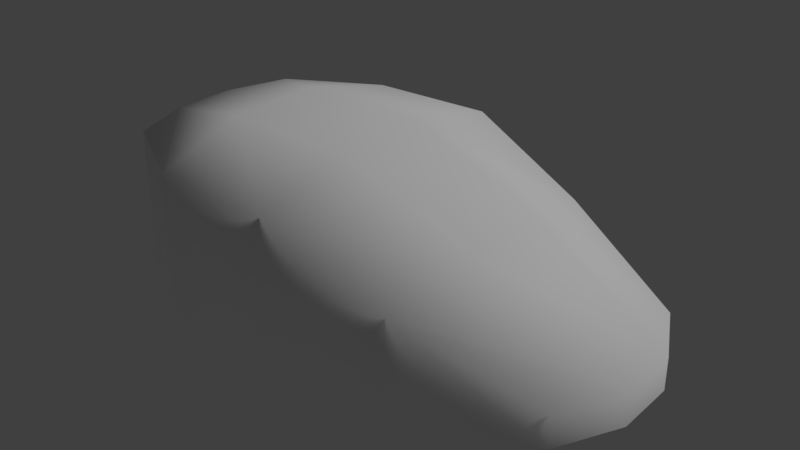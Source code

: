 # Source: island_06.blend  (saved by Blender 2.79.0; exported with 4.5.12 LTS)
import bpy
from mathutils import Matrix  # noqa: F401  (used for matrix-valued properties, if any)

bpy.ops.wm.read_factory_settings(use_empty=True)
scene = bpy.context.scene
scene.name = 'Scene'

# ---- collections
col_collection_1 = bpy.data.collections.new('Collection 1'); scene.collection.children.link(col_collection_1)

# ---- materials (node trees are filled in below, after node groups)
mat_island = bpy.data.materials.new('island')
mat_island.alpha_threshold = 0.0
mat_island.use_transparent_shadow = False
mat_island.diffuse_color = (1.0, 1.0, 1.0, 1.0)
mat_island.roughness = 0.5
mat_island.specular_intensity = 0.0

# ---- material node trees

# ---- world
world_world = bpy.data.worlds.new('World'); scene.world = world_world
world_world.color = (0.05088, 0.05088, 0.05088)
world_world.use_sun_shadow = False
world_world.sun_shadow_jitter_overblur = 0.0
world_world.cycles.sampling_method = 'MANUAL'

# ---- lights
light_hemi = bpy.data.lights.new('Hemi', 'SUN')
light_hemi.transmission_factor = 0.0
light_hemi.angle = 0.1993
light_hemi.energy = 1.0
light_hemi.shadow_buffer_clip_start = 0.5
light_hemi.shadow_soft_size = 0.1
light_hemi.shadow_cascade_max_distance = 1000.0

# ---- meshes
me_island6mesh = bpy.data.meshes.new('Island6Mesh')
me_island6mesh.from_pydata([(-1.51, 1.515, 1.461), (-1.51, -1.515, 1.461), (-2.461, -0.9836, -0.003372), (-2.461, -0.9836, 1.461), (-2.461, 0.9836, -0.003372), (-2.461, 0.9836, 1.461), (2.351, 0.9836, 0.3379), (2.351, 0.9836, -0.003372), (2.679, -0.3279, 0.3379), (2.679, 0.3278, 0.3379), (-2.679, -0.3279, -0.003372), (-2.679, 0.3278, -0.003372), (-2.679, 0.3279, 1.461), (-2.679, -0.3279, 1.461), (-1.51, -1.515, -0.003372), (-1.51, 1.515, -0.003372), (2.351, -0.9836, 0.3379), (2.351, -0.9836, -0.003372), (-0.214, 1.57, 1.461), (-0.214, 1.57, -0.003372), (-0.214, -1.57, 1.461), (-0.214, -1.57, -0.003372), (2.679, -0.3279, -0.003372), (2.679, 0.3279, -0.003372), (-0.2156, -0.5232, 1.691), (-0.2156, 0.5232, 1.691), (1.026, 1.422, -0.003372), (1.026, 1.422, 0.8994), (-1.619, 0.5049, 1.691), (-1.619, -0.5049, 1.691), (1.026, -1.422, -0.003372), (1.026, -1.422, 0.8994), (1.189, 0.474, 1.13), (1.189, -0.474, 1.13)], [], [(26, 27, 6, 7), (22, 8, 16, 17), (30, 31, 20, 21), (33, 24, 20, 31), (11, 12, 5, 4), (28, 0, 5, 12), (14, 1, 3, 2), (0, 15, 4, 5), (18, 19, 15, 0), (21, 20, 1, 14), (25, 18, 0, 28), (19, 18, 27, 26), (20, 24, 29, 1), (24, 25, 28, 29), (1, 29, 13, 3), (29, 28, 12, 13), (2, 3, 13, 10), (10, 13, 12, 11), (27, 18, 25, 32), (32, 25, 24, 33), (17, 16, 31, 30), (8, 33, 31, 16), (6, 27, 32, 9), (9, 32, 33, 8), (7, 6, 9, 23), (23, 9, 8, 22)])
me_island6mesh.polygons.foreach_set('use_smooth', [True] * 26)
_uv = me_island6mesh.uv_layers.new(name='UVMap')
_uv.uv.foreach_set('vector', [0.9675, 0.4071, 0.9041, 0.3987, 0.8957, 0.2513, 0.9675, 0.2664, 0.9675, 0.2315, 0.9142, 0.2085, 0.8957, 0.2462, 0.9675, 0.2664, 0.9675, 0.4071, 0.9041, 0.4021, 0.8957, 0.5345, 0.9675, 0.5389, 0.2435, 0.4506, 0.2401, 0.5483, 0.1674, 0.5482, 0.1776, 0.4619, 0.9675, 0.8007, 0.9075, 0.8095, 0.9075, 0.7845, 0.9675, 0.7777, 0.3116, 0.6458, 0.3817, 0.6382, 0.3448, 0.7044, 0.2993, 0.7195, 0.9675, 0.6765, 0.9002, 0.6664, 0.9075, 0.7845, 0.9675, 0.7777, 0.8949, 0.6637, 0.9675, 0.6765, 0.9675, 0.7777, 0.9075, 0.7845, 0.8957, 0.5345, 0.9675, 0.5389, 0.9675, 0.6765, 0.8949, 0.6637, 0.9675, 0.5389, 0.8957, 0.5345, 0.9002, 0.6664, 0.9675, 0.6765, 0.3128, 0.5483, 0.3856, 0.5482, 0.3817, 0.6382, 0.3116, 0.6458, 0.9675, 0.5389, 0.8957, 0.5345, 0.9041, 0.3987, 0.9675, 0.4071, 0.1674, 0.5482, 0.2401, 0.5483, 0.2414, 0.6458, 0.1712, 0.6382, 0.2401, 0.5483, 0.3128, 0.5483, 0.3116, 0.6458, 0.2414, 0.6458, 0.1712, 0.6382, 0.2414, 0.6458, 0.2537, 0.7195, 0.2081, 0.7044, 0.2414, 0.6458, 0.3116, 0.6458, 0.2993, 0.7195, 0.2537, 0.7195, 0.9675, 0.7777, 0.9075, 0.7845, 0.9075, 0.8095, 0.9675, 0.8007, 0.9675, 0.8007, 0.9075, 0.8095, 0.9075, 0.8095, 0.9675, 0.8007, 0.3753, 0.4619, 0.3856, 0.5482, 0.3128, 0.5483, 0.3094, 0.4506, 0.3094, 0.4506, 0.3128, 0.5483, 0.2401, 0.5483, 0.2435, 0.4506, 0.9675, 0.2664, 0.8957, 0.2462, 0.9041, 0.4021, 0.9675, 0.4071, 0.2537, 0.3471, 0.2435, 0.4506, 0.1776, 0.4619, 0.2081, 0.3699, 0.3448, 0.3699, 0.3753, 0.4619, 0.3094, 0.4506, 0.2993, 0.3471, 0.2993, 0.3471, 0.3094, 0.4506, 0.2435, 0.4506, 0.2537, 0.3471, 0.9675, 0.2664, 0.8957, 0.2513, 0.9125, 0.2085, 0.9675, 0.2315, 0.9675, 0.2315, 0.9125, 0.2085, 0.9142, 0.2085, 0.9675, 0.2315])
me_island6mesh.materials.append(mat_island)
me_island6mesh.use_remesh_preserve_volume = False
me_island6mesh.use_remesh_preserve_attributes = False
me_island6mesh.use_mirror_vertex_groups = False
me_island6mesh.use_paint_bone_selection = False
me_island6mesh.use_paint_mask = True
me_island6mesh.update()

# ---- objects
ob_hemi = bpy.data.objects.new('Hemi', light_hemi)
ob_island06mesh__col = bpy.data.objects.new('Island06Mesh -col', me_island6mesh)

# ---- transforms, parenting, visibility, modifiers, constraints
ob_hemi.location = (0.0, 0.0, 0.0)
ob_hemi.rotation_euler = (-0.588, 0.4478, -0.281)
ob_hemi.hide_viewport = True
ob_hemi.lineart.crease_threshold = 0.0
ob_island06mesh__col.location = (0.0, 0.0, 0.0)
ob_island06mesh__col.lineart.crease_threshold = 0.0

# ---- collection membership
col_collection_1.objects.link(ob_hemi)
col_collection_1.objects.link(ob_island06mesh__col)

# ---- scene / render settings (as saved in the file)
scene.frame_start = 1; scene.frame_end = 250; scene.frame_set(1)
scene.render.engine = 'BLENDER_EEVEE_NEXT'
scene.render.resolution_percentage = 50
scene.render.dither_intensity = 0.0
scene.cycles.use_denoising = False
scene.cycles.samples = 128
scene.cycles.sampling_pattern = 'TABULATED_SOBOL'
scene.cycles.use_adaptive_sampling = False
scene.cycles.use_light_tree = False
scene.cycles.blur_glossy = 0.0
scene.cycles.sample_clamp_indirect = 0.0
scene.view_settings.view_transform = 'Standard'
bpy.context.view_layer.update()

# ---- added for rendering (the .blend has no active camera): camera
cam_auto = bpy.data.cameras.new('AutoCamera')
cam_auto.lens = 50.0
cam_auto.sensor_width = 36.0
cam_auto.clip_end = 1000.0
ob_auto_camera = bpy.data.objects.new('AutoCamera', cam_auto)
scene.collection.objects.link(ob_auto_camera)
ob_auto_camera.location = (5.95499, -7.14599, 5.60804)
ob_auto_camera.rotation_euler = (1.09748, -7.21219e-08, 0.694738)
scene.camera = ob_auto_camera
bpy.context.view_layer.update()
